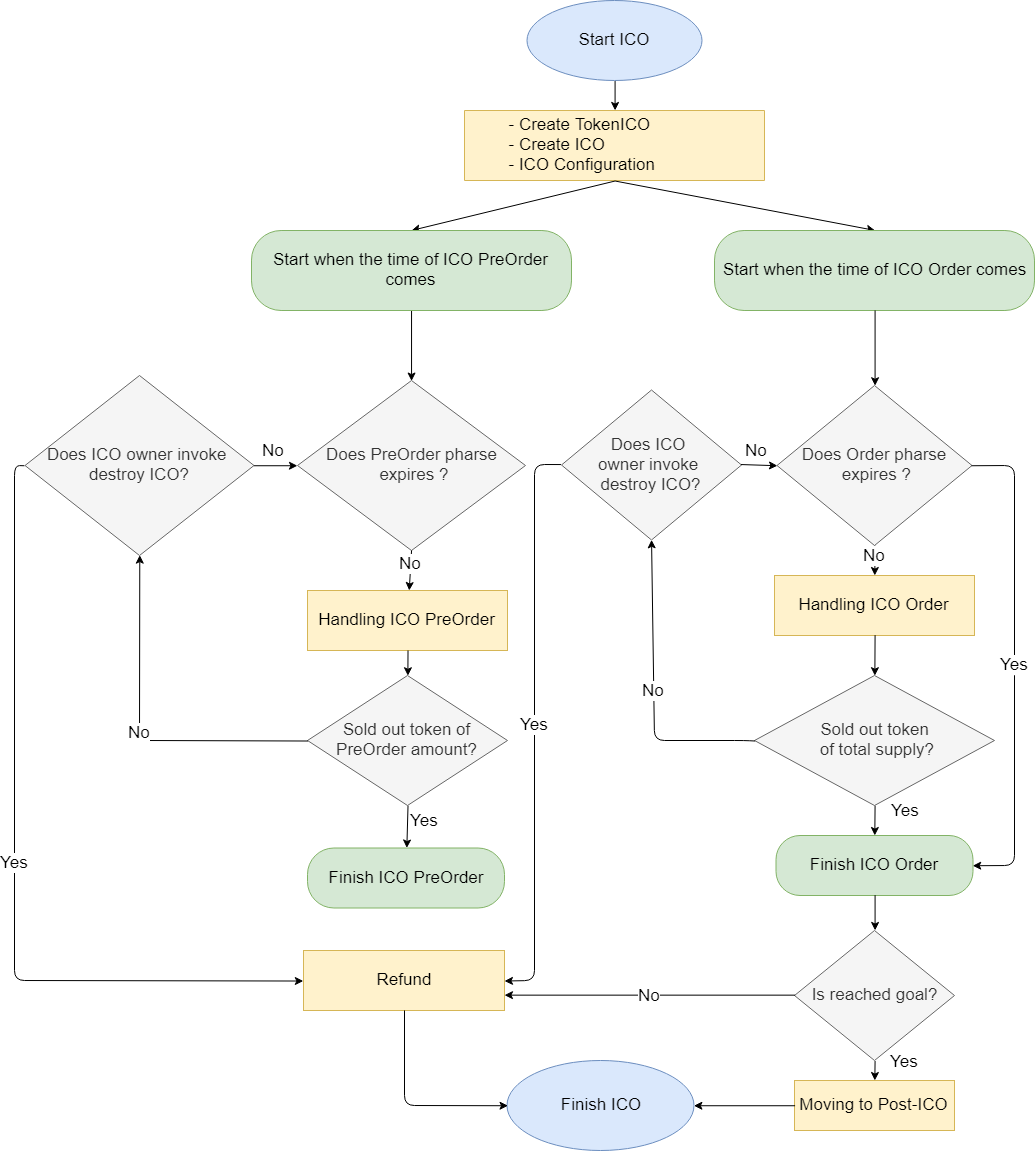

The diagram above was exported from draw.io. Its source (the exported page's mxGraphModel, read from the mxfile embedded in the PNG):
<mxGraphModel dx="2490" dy="853" grid="1" gridSize="10" guides="1" tooltips="1" connect="1" arrows="1" fold="1" page="1" pageScale="1" pageWidth="850" pageHeight="1100" math="0" shadow="0">
  <root>
    <mxCell id="0" />
    <mxCell id="1" parent="0" />
    <mxCell id="N8uogJS2gGisH7TKmB5N-1" value="Start ICO" style="ellipse;whiteSpace=wrap;html=1;fillColor=#dae8fc;strokeColor=#6c8ebf;fontSize=17;" vertex="1" parent="1">
      <mxGeometry x="272.5" y="10" width="175" height="80" as="geometry" />
    </mxCell>
    <mxCell id="N8uogJS2gGisH7TKmB5N-3" value="&amp;nbsp; &amp;nbsp; &amp;nbsp; &amp;nbsp; &amp;nbsp;- Create TokenICO&lt;br style=&quot;font-size: 17px&quot;&gt;&amp;nbsp; &amp;nbsp; &amp;nbsp; &amp;nbsp; &amp;nbsp;- Create ICO&lt;br style=&quot;font-size: 17px&quot;&gt;&amp;nbsp; &amp;nbsp; &amp;nbsp; &amp;nbsp; &amp;nbsp;- ICO Configuration&lt;br style=&quot;font-size: 17px&quot;&gt;" style="shape=parallelogram;perimeter=parallelogramPerimeter;whiteSpace=wrap;html=1;size=0;align=left;fillColor=#fff2cc;strokeColor=#d6b656;fontSize=17;" vertex="1" parent="1">
      <mxGeometry x="210" y="120" width="300" height="70" as="geometry" />
    </mxCell>
    <mxCell id="N8uogJS2gGisH7TKmB5N-7" value="" style="endArrow=classic;html=1;exitX=0.5;exitY=1;exitDx=0;exitDy=0;entryX=0.5;entryY=0;entryDx=0;entryDy=0;fontSize=17;" edge="1" parent="1" source="N8uogJS2gGisH7TKmB5N-1" target="N8uogJS2gGisH7TKmB5N-3">
      <mxGeometry width="50" height="50" relative="1" as="geometry">
        <mxPoint x="160" y="290" as="sourcePoint" />
        <mxPoint x="210" y="240" as="targetPoint" />
      </mxGeometry>
    </mxCell>
    <mxCell id="N8uogJS2gGisH7TKmB5N-8" value="" style="endArrow=classic;html=1;exitX=0.5;exitY=1;exitDx=0;exitDy=0;entryX=0.5;entryY=0;entryDx=0;entryDy=0;entryPerimeter=0;fontSize=17;" edge="1" parent="1" source="N8uogJS2gGisH7TKmB5N-3" target="N8uogJS2gGisH7TKmB5N-20">
      <mxGeometry width="50" height="50" relative="1" as="geometry">
        <mxPoint x="150" y="360" as="sourcePoint" />
        <mxPoint x="150" y="400" as="targetPoint" />
      </mxGeometry>
    </mxCell>
    <mxCell id="N8uogJS2gGisH7TKmB5N-9" value="Sold out token of PreOrder amount?" style="rhombus;whiteSpace=wrap;html=1;fillColor=#f5f5f5;strokeColor=#666666;fontColor=#333333;fontSize=17;" vertex="1" parent="1">
      <mxGeometry x="53" y="685" width="200" height="130" as="geometry" />
    </mxCell>
    <mxCell id="N8uogJS2gGisH7TKmB5N-11" value="" style="endArrow=classic;html=1;exitX=0.5;exitY=1;exitDx=0;exitDy=0;entryX=0.5;entryY=0;entryDx=0;entryDy=0;fontSize=17;" edge="1" parent="1" source="N8uogJS2gGisH7TKmB5N-20" target="N8uogJS2gGisH7TKmB5N-12">
      <mxGeometry width="50" height="50" relative="1" as="geometry">
        <mxPoint x="150" y="460" as="sourcePoint" />
        <mxPoint x="530" y="540" as="targetPoint" />
      </mxGeometry>
    </mxCell>
    <mxCell id="N8uogJS2gGisH7TKmB5N-12" value="Does PreOrder pharse&lt;br style=&quot;font-size: 17px;&quot;&gt;&amp;nbsp;expires ?" style="rhombus;whiteSpace=wrap;html=1;fillColor=#f5f5f5;strokeColor=#666666;fontColor=#333333;fontSize=17;" vertex="1" parent="1">
      <mxGeometry x="43" y="390" width="228" height="170" as="geometry" />
    </mxCell>
    <mxCell id="N8uogJS2gGisH7TKmB5N-20" value="Start when the time of ICO PreOrder comes" style="rounded=1;whiteSpace=wrap;html=1;align=center;arcSize=37;fillColor=#d5e8d4;strokeColor=#82b366;fontSize=17;" vertex="1" parent="1">
      <mxGeometry x="-3" y="240" width="320" height="80" as="geometry" />
    </mxCell>
    <mxCell id="N8uogJS2gGisH7TKmB5N-21" value="Handling ICO PreOrder" style="rounded=0;whiteSpace=wrap;html=1;align=center;fillColor=#fff2cc;strokeColor=#d6b656;fontSize=17;" vertex="1" parent="1">
      <mxGeometry x="53" y="600" width="200" height="60" as="geometry" />
    </mxCell>
    <mxCell id="N8uogJS2gGisH7TKmB5N-22" value="No" style="endArrow=classic;html=1;exitX=0.5;exitY=1;exitDx=0;exitDy=0;fontSize=17;" edge="1" parent="1" source="N8uogJS2gGisH7TKmB5N-12" target="N8uogJS2gGisH7TKmB5N-21">
      <mxGeometry x="-0.3333" width="50" height="50" relative="1" as="geometry">
        <mxPoint x="260" y="560" as="sourcePoint" />
        <mxPoint x="310" y="510" as="targetPoint" />
        <mxPoint as="offset" />
      </mxGeometry>
    </mxCell>
    <mxCell id="N8uogJS2gGisH7TKmB5N-23" value="" style="endArrow=classic;html=1;exitX=0.5;exitY=1;exitDx=0;exitDy=0;fontSize=17;" edge="1" parent="1" source="N8uogJS2gGisH7TKmB5N-21" target="N8uogJS2gGisH7TKmB5N-9">
      <mxGeometry width="50" height="50" relative="1" as="geometry">
        <mxPoint x="190" y="760" as="sourcePoint" />
        <mxPoint x="240" y="710" as="targetPoint" />
      </mxGeometry>
    </mxCell>
    <mxCell id="N8uogJS2gGisH7TKmB5N-26" value="Finish ICO PreOrder" style="rounded=1;whiteSpace=wrap;html=1;align=center;arcSize=44;fillColor=#d5e8d4;strokeColor=#82b366;fontSize=17;" vertex="1" parent="1">
      <mxGeometry x="53" y="857.5" width="197" height="60" as="geometry" />
    </mxCell>
    <mxCell id="N8uogJS2gGisH7TKmB5N-27" value="Yes" style="endArrow=classic;html=1;exitX=0.5;exitY=1;exitDx=0;exitDy=0;fontSize=17;" edge="1" parent="1" source="N8uogJS2gGisH7TKmB5N-9" target="N8uogJS2gGisH7TKmB5N-26">
      <mxGeometry x="-0.311" y="17" width="50" height="50" relative="1" as="geometry">
        <mxPoint x="350" y="850" as="sourcePoint" />
        <mxPoint x="400" y="800" as="targetPoint" />
        <mxPoint as="offset" />
      </mxGeometry>
    </mxCell>
    <mxCell id="N8uogJS2gGisH7TKmB5N-30" value="Sold out token&lt;br&gt;&amp;nbsp;of total supply?" style="rhombus;whiteSpace=wrap;html=1;fillColor=#f5f5f5;strokeColor=#666666;fontColor=#333333;fontSize=17;" vertex="1" parent="1">
      <mxGeometry x="500" y="685" width="240" height="130" as="geometry" />
    </mxCell>
    <mxCell id="N8uogJS2gGisH7TKmB5N-31" value="Does Order pharse&lt;br style=&quot;font-size: 17px;&quot;&gt;&amp;nbsp;expires ?" style="rhombus;whiteSpace=wrap;html=1;fillColor=#f5f5f5;strokeColor=#666666;fontColor=#333333;fontSize=17;" vertex="1" parent="1">
      <mxGeometry x="522.5" y="395" width="195" height="160" as="geometry" />
    </mxCell>
    <mxCell id="N8uogJS2gGisH7TKmB5N-32" value="Handling ICO Order" style="rounded=0;whiteSpace=wrap;html=1;align=center;fillColor=#fff2cc;strokeColor=#d6b656;fontSize=17;" vertex="1" parent="1">
      <mxGeometry x="520" y="585" width="200" height="60" as="geometry" />
    </mxCell>
    <mxCell id="N8uogJS2gGisH7TKmB5N-33" value="No" style="endArrow=classic;html=1;exitX=0.5;exitY=1;exitDx=0;exitDy=0;fontSize=17;" edge="1" source="N8uogJS2gGisH7TKmB5N-31" target="N8uogJS2gGisH7TKmB5N-32" parent="1">
      <mxGeometry x="-0.3333" width="50" height="50" relative="1" as="geometry">
        <mxPoint x="740" y="565" as="sourcePoint" />
        <mxPoint x="790" y="515" as="targetPoint" />
        <mxPoint as="offset" />
      </mxGeometry>
    </mxCell>
    <mxCell id="N8uogJS2gGisH7TKmB5N-34" value="" style="endArrow=classic;html=1;exitX=0.5;exitY=1;exitDx=0;exitDy=0;fontSize=17;" edge="1" source="N8uogJS2gGisH7TKmB5N-32" target="N8uogJS2gGisH7TKmB5N-30" parent="1">
      <mxGeometry width="50" height="50" relative="1" as="geometry">
        <mxPoint x="670" y="765" as="sourcePoint" />
        <mxPoint x="720" y="715" as="targetPoint" />
      </mxGeometry>
    </mxCell>
    <mxCell id="N8uogJS2gGisH7TKmB5N-35" value="No" style="endArrow=classic;html=1;exitX=0;exitY=0.5;exitDx=0;exitDy=0;entryX=0.5;entryY=1;entryDx=0;entryDy=0;fontSize=17;" edge="1" source="N8uogJS2gGisH7TKmB5N-30" target="N8uogJS2gGisH7TKmB5N-45" parent="1">
      <mxGeometry width="50" height="50" relative="1" as="geometry">
        <mxPoint x="410" y="725" as="sourcePoint" />
        <mxPoint x="460" y="675" as="targetPoint" />
        <Array as="points">
          <mxPoint x="490" y="750" />
          <mxPoint x="400" y="750" />
        </Array>
      </mxGeometry>
    </mxCell>
    <mxCell id="N8uogJS2gGisH7TKmB5N-36" value="Finish ICO Order" style="rounded=1;whiteSpace=wrap;html=1;align=center;arcSize=40;fillColor=#d5e8d4;strokeColor=#82b366;fontSize=17;" vertex="1" parent="1">
      <mxGeometry x="521.5" y="845" width="197" height="60" as="geometry" />
    </mxCell>
    <mxCell id="N8uogJS2gGisH7TKmB5N-37" value="Yes" style="endArrow=classic;html=1;exitX=0.5;exitY=1;exitDx=0;exitDy=0;fontSize=17;" edge="1" source="N8uogJS2gGisH7TKmB5N-30" target="N8uogJS2gGisH7TKmB5N-36" parent="1">
      <mxGeometry x="-0.6667" y="30" width="50" height="50" relative="1" as="geometry">
        <mxPoint x="830" y="855" as="sourcePoint" />
        <mxPoint x="880" y="805" as="targetPoint" />
        <mxPoint as="offset" />
      </mxGeometry>
    </mxCell>
    <mxCell id="N8uogJS2gGisH7TKmB5N-38" value="Yes" style="endArrow=classic;html=1;exitX=1;exitY=0.5;exitDx=0;exitDy=0;entryX=1;entryY=0.5;entryDx=0;entryDy=0;fontSize=17;" edge="1" source="N8uogJS2gGisH7TKmB5N-31" target="N8uogJS2gGisH7TKmB5N-36" parent="1">
      <mxGeometry width="50" height="50" relative="1" as="geometry">
        <mxPoint x="790" y="515" as="sourcePoint" />
        <mxPoint x="790" y="855" as="targetPoint" />
        <Array as="points">
          <mxPoint x="760" y="475" />
          <mxPoint x="760" y="675" />
          <mxPoint x="760" y="875" />
        </Array>
      </mxGeometry>
    </mxCell>
    <mxCell id="N8uogJS2gGisH7TKmB5N-43" value="" style="endArrow=classic;html=1;exitX=0.5;exitY=1;exitDx=0;exitDy=0;entryX=0.5;entryY=0;entryDx=0;entryDy=0;fontSize=17;" edge="1" parent="1" source="N8uogJS2gGisH7TKmB5N-3" target="N8uogJS2gGisH7TKmB5N-66">
      <mxGeometry width="50" height="50" relative="1" as="geometry">
        <mxPoint x="150" y="360" as="sourcePoint" />
        <mxPoint x="620.5882352941176" y="275.2352941176471" as="targetPoint" />
      </mxGeometry>
    </mxCell>
    <mxCell id="N8uogJS2gGisH7TKmB5N-45" value="Does ICO &lt;br&gt;owner invoke &lt;br style=&quot;font-size: 17px&quot;&gt;destroy ICO?" style="rhombus;whiteSpace=wrap;html=1;align=center;fillColor=#f5f5f5;strokeColor=#666666;fontColor=#333333;fontSize=17;" vertex="1" parent="1">
      <mxGeometry x="307" y="399.5" width="180" height="150" as="geometry" />
    </mxCell>
    <mxCell id="N8uogJS2gGisH7TKmB5N-47" value="No" style="endArrow=classic;html=1;entryX=0;entryY=0.5;entryDx=0;entryDy=0;exitX=1;exitY=0.5;exitDx=0;exitDy=0;fontSize=17;" edge="1" parent="1" source="N8uogJS2gGisH7TKmB5N-45" target="N8uogJS2gGisH7TKmB5N-31">
      <mxGeometry x="-0.0833" y="15" width="50" height="50" relative="1" as="geometry">
        <mxPoint x="490" y="495" as="sourcePoint" />
        <mxPoint x="540" y="445" as="targetPoint" />
        <mxPoint x="-1" as="offset" />
      </mxGeometry>
    </mxCell>
    <mxCell id="N8uogJS2gGisH7TKmB5N-49" value="Does ICO owner invoke &lt;br style=&quot;font-size: 17px;&quot;&gt;destroy ICO?" style="rhombus;whiteSpace=wrap;html=1;align=center;fillColor=#f5f5f5;strokeColor=#666666;fontColor=#333333;fontSize=17;" vertex="1" parent="1">
      <mxGeometry x="-229.5" y="385" width="229" height="180" as="geometry" />
    </mxCell>
    <mxCell id="N8uogJS2gGisH7TKmB5N-50" value="No" style="endArrow=classic;html=1;entryX=0.5;entryY=1;entryDx=0;entryDy=0;exitX=0;exitY=0.5;exitDx=0;exitDy=0;fontSize=17;" edge="1" parent="1" source="N8uogJS2gGisH7TKmB5N-9" target="N8uogJS2gGisH7TKmB5N-49">
      <mxGeometry width="50" height="50" relative="1" as="geometry">
        <mxPoint x="-100" y="630" as="sourcePoint" />
        <mxPoint x="-50" y="580" as="targetPoint" />
        <Array as="points">
          <mxPoint x="-115" y="750" />
        </Array>
      </mxGeometry>
    </mxCell>
    <mxCell id="N8uogJS2gGisH7TKmB5N-51" value="Yes" style="endArrow=classic;html=1;entryX=0;entryY=0.5;entryDx=0;entryDy=0;exitX=0;exitY=0.5;exitDx=0;exitDy=0;fontSize=17;" edge="1" parent="1" source="N8uogJS2gGisH7TKmB5N-49" target="N8uogJS2gGisH7TKmB5N-52">
      <mxGeometry width="50" height="50" relative="1" as="geometry">
        <mxPoint x="-180" y="470" as="sourcePoint" />
        <mxPoint x="330" y="1000" as="targetPoint" />
        <Array as="points">
          <mxPoint x="-240" y="475" />
          <mxPoint x="-240" y="990" />
        </Array>
      </mxGeometry>
    </mxCell>
    <mxCell id="N8uogJS2gGisH7TKmB5N-52" value="Refund" style="rounded=0;whiteSpace=wrap;html=1;align=center;fillColor=#fff2cc;strokeColor=#d6b656;fontSize=17;" vertex="1" parent="1">
      <mxGeometry x="49" y="960" width="201" height="60" as="geometry" />
    </mxCell>
    <mxCell id="N8uogJS2gGisH7TKmB5N-54" value="Yes" style="endArrow=none;startArrow=classic;html=1;exitX=1;exitY=0.5;exitDx=0;exitDy=0;entryX=0;entryY=0.5;entryDx=0;entryDy=0;endFill=0;fontSize=17;" edge="1" parent="1" source="N8uogJS2gGisH7TKmB5N-52" target="N8uogJS2gGisH7TKmB5N-45">
      <mxGeometry width="50" height="50" relative="1" as="geometry">
        <mxPoint x="290" y="760" as="sourcePoint" />
        <mxPoint x="320" y="470" as="targetPoint" />
        <Array as="points">
          <mxPoint x="280" y="990" />
          <mxPoint x="280" y="474" />
        </Array>
      </mxGeometry>
    </mxCell>
    <mxCell id="N8uogJS2gGisH7TKmB5N-55" value="Finish ICO" style="ellipse;whiteSpace=wrap;html=1;align=center;fillColor=#dae8fc;strokeColor=#6c8ebf;fontSize=17;" vertex="1" parent="1">
      <mxGeometry x="253" y="1070" width="187" height="90" as="geometry" />
    </mxCell>
    <mxCell id="N8uogJS2gGisH7TKmB5N-56" value="" style="endArrow=classic;html=1;exitX=0.5;exitY=1;exitDx=0;exitDy=0;entryX=0;entryY=0.5;entryDx=0;entryDy=0;fontSize=17;" edge="1" parent="1" source="N8uogJS2gGisH7TKmB5N-52" target="N8uogJS2gGisH7TKmB5N-55">
      <mxGeometry width="50" height="50" relative="1" as="geometry">
        <mxPoint x="160" y="1120" as="sourcePoint" />
        <mxPoint x="210" y="1070" as="targetPoint" />
        <Array as="points">
          <mxPoint x="150" y="1115" />
        </Array>
      </mxGeometry>
    </mxCell>
    <mxCell id="N8uogJS2gGisH7TKmB5N-57" value="Is reached goal?" style="rhombus;whiteSpace=wrap;html=1;align=center;fillColor=#f5f5f5;strokeColor=#666666;fontColor=#333333;fontSize=17;" vertex="1" parent="1">
      <mxGeometry x="540" y="940" width="160" height="130" as="geometry" />
    </mxCell>
    <mxCell id="N8uogJS2gGisH7TKmB5N-58" value="No" style="endArrow=classic;html=1;entryX=1;entryY=0.75;entryDx=0;entryDy=0;exitX=0;exitY=0.5;exitDx=0;exitDy=0;fontSize=17;" edge="1" parent="1" source="N8uogJS2gGisH7TKmB5N-57" target="N8uogJS2gGisH7TKmB5N-52">
      <mxGeometry width="50" height="50" relative="1" as="geometry">
        <mxPoint x="400" y="1070" as="sourcePoint" />
        <mxPoint x="450" y="1020" as="targetPoint" />
      </mxGeometry>
    </mxCell>
    <mxCell id="N8uogJS2gGisH7TKmB5N-60" value="" style="endArrow=classic;html=1;exitX=0.5;exitY=1;exitDx=0;exitDy=0;entryX=0.5;entryY=0;entryDx=0;entryDy=0;fontSize=17;" edge="1" parent="1" source="N8uogJS2gGisH7TKmB5N-36" target="N8uogJS2gGisH7TKmB5N-57">
      <mxGeometry width="50" height="50" relative="1" as="geometry">
        <mxPoint x="760" y="1060" as="sourcePoint" />
        <mxPoint x="810" y="1010" as="targetPoint" />
      </mxGeometry>
    </mxCell>
    <mxCell id="N8uogJS2gGisH7TKmB5N-61" value="Moving to&amp;nbsp;Post-ICO&lt;br style=&quot;font-size: 17px&quot;&gt;" style="rounded=0;whiteSpace=wrap;html=1;align=center;fillColor=#fff2cc;strokeColor=#d6b656;fontSize=17;" vertex="1" parent="1">
      <mxGeometry x="540" y="1090" width="160" height="50" as="geometry" />
    </mxCell>
    <mxCell id="N8uogJS2gGisH7TKmB5N-62" value="Yes" style="endArrow=classic;html=1;exitX=0.5;exitY=1;exitDx=0;exitDy=0;fontSize=17;" edge="1" parent="1" source="N8uogJS2gGisH7TKmB5N-57" target="N8uogJS2gGisH7TKmB5N-61">
      <mxGeometry x="-1" y="29" width="50" height="50" relative="1" as="geometry">
        <mxPoint x="630" y="1170" as="sourcePoint" />
        <mxPoint x="680" y="1120" as="targetPoint" />
        <mxPoint as="offset" />
      </mxGeometry>
    </mxCell>
    <mxCell id="N8uogJS2gGisH7TKmB5N-63" value="" style="endArrow=classic;html=1;entryX=1;entryY=0.5;entryDx=0;entryDy=0;exitX=0;exitY=0.5;exitDx=0;exitDy=0;fontSize=17;" edge="1" parent="1" source="N8uogJS2gGisH7TKmB5N-61" target="N8uogJS2gGisH7TKmB5N-55">
      <mxGeometry width="50" height="50" relative="1" as="geometry">
        <mxPoint x="450" y="1180" as="sourcePoint" />
        <mxPoint x="500" y="1130" as="targetPoint" />
      </mxGeometry>
    </mxCell>
    <mxCell id="N8uogJS2gGisH7TKmB5N-64" value="No" style="endArrow=classic;html=1;fontSize=17;entryX=0;entryY=0.5;entryDx=0;entryDy=0;exitX=1;exitY=0.5;exitDx=0;exitDy=0;" edge="1" parent="1" source="N8uogJS2gGisH7TKmB5N-49" target="N8uogJS2gGisH7TKmB5N-12">
      <mxGeometry x="-0.0642" y="15" width="50" height="50" relative="1" as="geometry">
        <mxPoint x="20" y="510" as="sourcePoint" />
        <mxPoint x="70" y="460" as="targetPoint" />
        <mxPoint as="offset" />
      </mxGeometry>
    </mxCell>
    <mxCell id="N8uogJS2gGisH7TKmB5N-66" value="Start when the time of ICO Order comes" style="rounded=1;whiteSpace=wrap;html=1;align=center;arcSize=37;fillColor=#d5e8d4;strokeColor=#82b366;fontSize=17;" vertex="1" parent="1">
      <mxGeometry x="460" y="240" width="320" height="80" as="geometry" />
    </mxCell>
    <mxCell id="N8uogJS2gGisH7TKmB5N-67" value="" style="endArrow=classic;html=1;fontSize=17;exitX=0.5;exitY=1;exitDx=0;exitDy=0;entryX=0.5;entryY=0;entryDx=0;entryDy=0;" edge="1" parent="1" source="N8uogJS2gGisH7TKmB5N-66" target="N8uogJS2gGisH7TKmB5N-31">
      <mxGeometry width="50" height="50" relative="1" as="geometry">
        <mxPoint x="770" y="410" as="sourcePoint" />
        <mxPoint x="820" y="360" as="targetPoint" />
      </mxGeometry>
    </mxCell>
  </root>
</mxGraphModel>